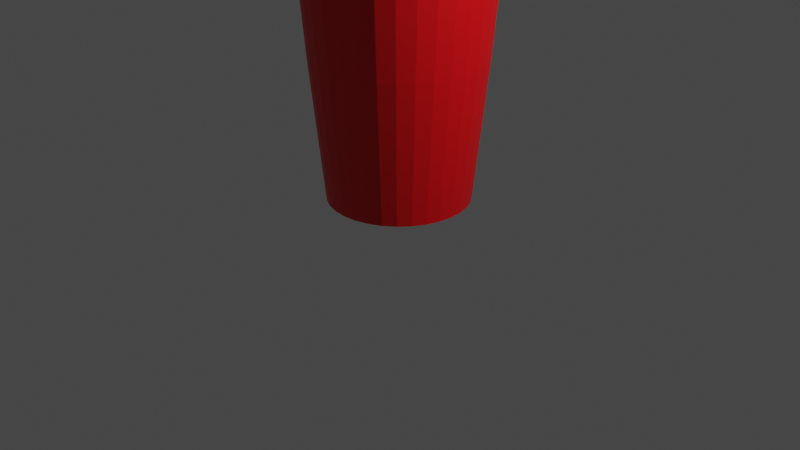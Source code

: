 # Source: BeerPongCup.blend  (saved by Blender 3.3.6; exported with 4.5.12 LTS)
import bpy
from mathutils import Matrix  # noqa: F401  (used for matrix-valued properties, if any)

bpy.ops.wm.read_factory_settings(use_empty=True)
scene = bpy.context.scene
scene.name = 'Scene'

# ---- collections
col_collection = bpy.data.collections.new('Collection'); scene.collection.children.link(col_collection)

# ---- materials (node trees are filled in below, after node groups)
mat_material_001 = bpy.data.materials.new('Material.001')
mat_material_001.use_transparent_shadow = False
mat_material = bpy.data.materials.new('Material')
mat_material.alpha_threshold = 0.0
mat_material.use_transparent_shadow = False
mat_material.roughness = 0.5
mat_material.line_color = (0.0, 0.0, 0.0, 1.0)

# ---- material node trees
mat_material_001.use_nodes = True; mat_material_001.node_tree.nodes.clear()
_N = mat_material_001.node_tree.nodes; _L = mat_material_001.node_tree.links
n0 = _N.new('ShaderNodeOutputMaterial'); n0.name = 'Material Output'; n0.location = (300, 300)
n1 = _N.new('ShaderNodeBsdfPrincipled'); n1.name = 'Principled BSDF'; n1.location = (10, 300)
n1.distribution = 'GGX'
n1.subsurface_method = 'RANDOM_WALK_SKIN'
n1.inputs[0].default_value = (0.8, 0.0, 0.003791, 1.0)
n1.inputs[3].default_value = 1.45
n1.inputs[27].default_value = (0.0, 0.0, 0.0, 1.0)
n1.inputs[28].default_value = 1.0
_L.new(n1.outputs[0], n0.inputs[0])
n0.is_active_output = True
mat_material.use_nodes = True; mat_material.node_tree.nodes.clear()
_N = mat_material.node_tree.nodes; _L = mat_material.node_tree.links
n0 = _N.new('ShaderNodeOutputMaterial'); n0.name = 'Material Output'; n0.location = (300, 300)
n1 = _N.new('ShaderNodeBsdfPrincipled'); n1.name = 'Principled BSDF'; n1.location = (10, 300)
n1.distribution = 'GGX'
n1.subsurface_method = 'RANDOM_WALK_SKIN'
n1.inputs[3].default_value = 1.45
n1.inputs[27].default_value = (0.0, 0.0, 0.0, 1.0)
n1.inputs[28].default_value = 1.0
_L.new(n1.outputs[0], n0.inputs[0])
n0.is_active_output = True

# ---- world
world_world = bpy.data.worlds.new('World'); scene.world = world_world
world_world.use_nodes = True; world_world.node_tree.nodes.clear()
_N = world_world.node_tree.nodes; _L = world_world.node_tree.links
n0 = _N.new('ShaderNodeOutputWorld'); n0.name = 'World Output'; n0.location = (300, 300)
n1 = _N.new('ShaderNodeBackground'); n1.name = 'Background'; n1.location = (10, 300)
n1.inputs[0].default_value = (0.05088, 0.05088, 0.05088, 1.0)
_L.new(n1.outputs[0], n0.inputs[0])
n0.is_active_output = True
world_world.color = (0.05088, 0.05088, 0.05088)
world_world.use_sun_shadow = False
world_world.sun_shadow_jitter_overblur = 0.0

# ---- cameras
cam_camera = bpy.data.cameras.new('Camera')
cam_camera.clip_end = 100.0
cam_camera.ortho_scale = 7.314

# ---- lights
light_light = bpy.data.lights.new('Light', 'POINT')
light_light.transmission_factor = 0.0
light_light.energy = 1000.0
light_light.shadow_soft_size = 0.1
light_light.shadow_maximum_resolution = 0.006
light_light.use_absolute_resolution = True

# ---- meshes
me_cylinder_003 = bpy.data.meshes.new('Cylinder.003')
me_cylinder_003.from_pydata([(3.29e-09, 0.7283, -1.0), (-1.773e-09, 0.8731, 1.0), (0.1421, 0.7143, -1.0), (0.1703, 0.8563, 1.0), (0.2787, 0.6728, -1.0), (0.3341, 0.8067, 1.0), (0.4046, 0.6055, -1.0), (0.4851, 0.726, 1.0), (0.515, 0.515, -1.0), (0.6174, 0.6174, 1.0), (0.6055, 0.4046, -1.0), (0.726, 0.4851, 1.0), (0.6728, 0.2787, -1.0), (0.8067, 0.3341, 1.0), (0.7143, 0.1421, -1.0), (0.8563, 0.1703, 1.0), (0.7283, 4.049e-09, -1.0), (0.8731, 1.891e-09, 1.0), (0.7143, -0.1421, -1.0), (0.8563, -0.1703, 1.0), (0.6728, -0.2787, -1.0), (0.8067, -0.3341, 1.0), (0.6055, -0.4046, -1.0), (0.726, -0.4851, 1.0), (0.515, -0.515, -1.0), (0.6174, -0.6174, 1.0), (0.4046, -0.6055, -1.0), (0.4851, -0.726, 1.0), (0.2787, -0.6728, -1.0), (0.3341, -0.8067, 1.0), (0.1421, -0.7143, -1.0), (0.1703, -0.8563, 1.0), (3.29e-09, -0.7283, -1.0), (-1.773e-09, -0.8731, 1.0), (-0.1421, -0.7143, -1.0), (-0.1703, -0.8563, 1.0), (-0.2787, -0.6728, -1.0), (-0.3341, -0.8067, 1.0), (-0.4046, -0.6055, -1.0), (-0.4851, -0.726, 1.0), (-0.515, -0.515, -1.0), (-0.6174, -0.6174, 1.0), (-0.6055, -0.4046, -1.0), (-0.726, -0.4851, 1.0), (-0.6728, -0.2787, -1.0), (-0.8067, -0.3341, 1.0), (-0.7143, -0.1421, -1.0), (-0.8563, -0.1703, 1.0), (-0.7283, 4.049e-09, -1.0), (-0.8731, 1.891e-09, 1.0), (-0.7143, 0.1421, -1.0), (-0.8563, 0.1703, 1.0), (-0.6728, 0.2787, -1.0), (-0.8067, 0.3341, 1.0), (-0.6055, 0.4046, -1.0), (-0.726, 0.4851, 1.0), (-0.515, 0.515, -1.0), (-0.6174, 0.6174, 1.0), (-0.4046, 0.6055, -1.0), (-0.4851, 0.726, 1.0), (-0.2787, 0.6728, -1.0), (-0.3341, 0.8067, 1.0), (-0.1421, 0.7143, -1.0), (-0.1703, 0.8563, 1.0), (0.1951, 0.9808, 3.185), (0.0, 1.0, 3.185), (0.3827, 0.9239, 3.185), (0.5556, 0.8315, 3.185), (0.7071, 0.7071, 3.185), (0.8315, 0.5556, 3.185), (0.9239, 0.3827, 3.185), (0.9808, 0.1951, 3.185), (1.0, 0.0, 3.185), (0.9808, -0.1951, 3.185), (0.9239, -0.3827, 3.185), (0.8315, -0.5556, 3.185), (0.7071, -0.7071, 3.185), (0.5556, -0.8315, 3.185), (0.3827, -0.9239, 3.185), (0.1951, -0.9808, 3.185), (0.0, -1.0, 3.185), (-0.1951, -0.9808, 3.185), (-0.3827, -0.9239, 3.185), (-0.5556, -0.8315, 3.185), (-0.7071, -0.7071, 3.185), (-0.8315, -0.5556, 3.185), (-0.9239, -0.3827, 3.185), (-0.9808, -0.1951, 3.185), (-1.0, 0.0, 3.185), (-0.9808, 0.1951, 3.185), (-0.9239, 0.3827, 3.185), (-0.8315, 0.5556, 3.185), (-0.7071, 0.7071, 3.185), (-0.5556, 0.8315, 3.185), (-0.3827, 0.9239, 3.185), (-0.1951, 0.9808, 3.185), (0.1811, 0.9105, 3.144), (-6.6e-08, 0.9283, 3.144), (0.3552, 0.8576, 3.144), (0.5157, 0.7719, 3.144), (0.6564, 0.6564, 3.144), (0.7719, 0.5157, 3.144), (0.8576, 0.3552, 3.144), (0.9105, 0.1811, 3.144), (0.9283, 1.608e-09, 3.144), (0.9105, -0.1811, 3.144), (0.8576, -0.3552, 3.144), (0.7719, -0.5157, 3.144), (0.6564, -0.6564, 3.144), (0.5157, -0.7719, 3.144), (0.3552, -0.8576, 3.144), (0.1811, -0.9105, 3.144), (-6.6e-08, -0.9283, 3.144), (-0.1811, -0.9105, 3.144), (-0.3552, -0.8576, 3.144), (-0.5157, -0.7719, 3.144), (-0.6564, -0.6564, 3.144), (-0.7719, -0.5157, 3.144), (-0.8576, -0.3552, 3.144), (-0.9105, -0.1811, 3.144), (-0.9283, 1.608e-09, 3.144), (-0.9105, 0.1811, 3.144), (-0.8576, 0.3552, 3.144), (-0.7719, 0.5157, 3.144), (-0.6564, 0.6564, 3.144), (-0.5157, 0.7719, 3.144), (-0.3552, 0.8576, 3.144), (-0.1811, 0.9105, 3.144), (0.2149, 0.9412, 3.144), (0.02226, 0.9602, 3.144), (0.4001, 0.8851, 3.144), (0.5708, 0.7938, 3.144), (0.7204, 0.671, 3.144), (0.8432, 0.5214, 3.144), (0.8944, 0.4337, 3.144), (0.9519, 0.2442, 3.144), (0.9713, 0.04719, 3.144), (0.9519, -0.1498, 3.144), (0.8944, -0.3393, 3.144), (0.801, -0.5139, 3.144), (0.6754, -0.667, 3.144), (0.5224, -0.7926, 3.144), (0.3478, -0.8859, 3.144), (0.1583, -0.9434, 3.144), (-0.03873, -0.9628, 3.144), (-0.2358, -0.9434, 3.144), (-0.4252, -0.8859, 3.144), (-0.5998, -0.7926, 3.144), (-0.6759, -0.7253, 3.144), (-0.7987, -0.5757, 3.144), (-0.8899, -0.405, 3.144), (-0.9461, -0.2197, 3.144), (-0.9651, -0.02712, 3.144), (-0.9461, 0.1655, 3.144), (-0.8899, 0.3507, 3.144), (-0.7987, 0.5214, 3.144), (-0.6759, 0.671, 3.144), (-0.5263, 0.7938, 3.144), (-0.3556, 0.8851, 3.144), (-0.1704, 0.9412, 3.144), (0.1581, 0.7949, 0.5763), (1.586e-07, 0.8105, 0.5763), (0.3102, 0.7488, 0.5763), (0.4503, 0.6739, 0.5763), (0.5731, 0.5731, 0.5763), (0.6739, 0.4503, 0.5763), (0.7488, 0.3102, 0.5763), (0.7949, 0.1581, 0.5763), (0.8105, 1.247e-09, 0.5763), (0.7949, -0.1581, 0.5763), (0.7488, -0.3102, 0.5763), (0.6739, -0.4503, 0.5763), (0.5731, -0.5731, 0.5763), (0.4503, -0.6739, 0.5763), (0.3102, -0.7488, 0.5763), (0.1581, -0.7949, 0.5763), (1.586e-07, -0.8105, 0.5763), (-0.1581, -0.7949, 0.5763), (-0.3102, -0.7488, 0.5763), (-0.4503, -0.6739, 0.5763), (-0.5731, -0.5731, 0.5763), (-0.6739, -0.4503, 0.5763), (-0.7488, -0.3102, 0.5763), (-0.7949, -0.1581, 0.5763), (-0.8105, 1.247e-09, 0.5763), (-0.7949, 0.1581, 0.5763), (-0.7488, 0.3102, 0.5763), (-0.6739, 0.4503, 0.5763), (-0.5731, 0.5731, 0.5763), (-0.4503, 0.6739, 0.5763), (-0.3102, 0.7488, 0.5763), (-0.1581, 0.7949, 0.5763), (0.1225, 0.6157, -0.35), (1.659e-07, 0.6278, -0.35), (0.2402, 0.58, -0.35), (0.3488, 0.522, -0.35), (0.4439, 0.4439, -0.35), (0.522, 0.3488, -0.35), (0.58, 0.2402, -0.35), (0.6157, 0.1225, -0.35), (0.6278, 3.496e-09, -0.35), (0.6157, -0.1225, -0.35), (0.58, -0.2402, -0.35), (0.522, -0.3488, -0.35), (0.4439, -0.4439, -0.35), (0.3488, -0.522, -0.35), (0.2402, -0.58, -0.35), (0.1225, -0.6157, -0.35), (1.659e-07, -0.6278, -0.35), (-0.1225, -0.6157, -0.35), (-0.2402, -0.58, -0.35), (-0.3488, -0.522, -0.35), (-0.4439, -0.4439, -0.35), (-0.522, -0.3488, -0.35), (-0.58, -0.2402, -0.35), (-0.6157, -0.1225, -0.35), (-0.6278, 3.496e-09, -0.35), (-0.6157, 0.1225, -0.35), (-0.58, 0.2402, -0.35), (-0.522, 0.3488, -0.35), (-0.4439, 0.4439, -0.35), (-0.3488, 0.522, -0.35), (-0.2402, 0.58, -0.35), (-0.1225, 0.6157, -0.35), (0.8842, 0.4119, 3.144), (0.9404, 0.2267, 3.144), (0.9593, 0.03411, 3.144), (0.9404, -0.1585, 3.144), (0.8842, -0.3437, 3.144), (0.793, -0.5144, 3.144), (0.6702, -0.664, 3.144), (0.5205, -0.7868, 3.144), (0.3498, -0.8781, 3.144), (0.1646, -0.9343, 3.144), (-0.02799, -0.9532, 3.144), (-0.2206, -0.9343, 3.144), (-0.4058, -0.8781, 3.144), (-0.5765, -0.7868, 3.144)], [], [(0, 1, 3, 2), (2, 3, 5, 4), (4, 5, 7, 6), (6, 7, 9, 8), (8, 9, 11, 10), (10, 11, 13, 12), (12, 13, 15, 14), (14, 15, 17, 16), (16, 17, 19, 18), (18, 19, 21, 20), (20, 21, 23, 22), (22, 23, 25, 24), (24, 25, 27, 26), (26, 27, 29, 28), (28, 29, 31, 30), (30, 31, 33, 32), (32, 33, 35, 34), (34, 35, 37, 36), (36, 37, 39, 38), (38, 39, 41, 40), (40, 41, 43, 42), (42, 43, 45, 44), (44, 45, 47, 46), (46, 47, 49, 48), (48, 49, 51, 50), (50, 51, 53, 52), (52, 53, 55, 54), (54, 55, 57, 56), (56, 57, 59, 58), (58, 59, 61, 60), (15, 13, 70, 71), (60, 61, 63, 62), (62, 63, 1, 0), (0, 2, 4, 6, 8, 10, 12, 14, 16, 18, 20, 22, 24, 26, 28, 30, 32, 34, 36, 38, 40, 42, 44, 46, 48, 50, 52, 54, 56, 58, 60, 62), (33, 31, 79, 80), (51, 49, 88, 89), (7, 5, 66, 67), (25, 23, 75, 76), (43, 41, 84, 85), (61, 59, 93, 94), (17, 15, 71, 72), (35, 33, 80, 81), (53, 51, 89, 90), (9, 7, 67, 68), (27, 25, 76, 77), (45, 43, 85, 86), (63, 61, 94, 95), (19, 17, 72, 73), (37, 35, 81, 82), (55, 53, 90, 91), (11, 9, 68, 69), (29, 27, 77, 78), (47, 45, 86, 87), (3, 1, 65, 64), (1, 63, 95, 65), (21, 19, 73, 74), (39, 37, 82, 83), (57, 55, 91, 92), (13, 11, 69, 70), (31, 29, 78, 79), (49, 47, 87, 88), (5, 3, 64, 66), (23, 21, 74, 75), (41, 39, 83, 84), (59, 57, 92, 93), (120, 119, 151, 152), (155, 154, 186, 187), (107, 106, 138, 139), (121, 120, 152, 153), (108, 107, 139, 140), (122, 121, 153, 154), (109, 108, 140, 141), (123, 122, 154, 155), (110, 109, 141, 142), (96, 97, 129, 128), (124, 123, 155, 156), (111, 110, 142, 143), (98, 96, 128, 130), (125, 124, 156, 157), (112, 111, 143, 144), (99, 98, 130, 131), (126, 125, 157, 158), (113, 112, 144, 145), (100, 99, 131, 132), (127, 126, 158, 159), (114, 113, 145, 146), (101, 100, 132, 133), (97, 127, 159, 129), (115, 114, 146, 147), (102, 101, 133, 134), (116, 115, 147, 148), (103, 102, 134, 135), (104, 103, 135, 136), (118, 117, 149, 150), (105, 104, 136, 137), (119, 118, 150, 151), (106, 105, 137, 138), (163, 162, 194, 195), (142, 141, 173, 174), (128, 129, 161, 160), (156, 155, 187, 188), (143, 142, 174, 175), (130, 128, 160, 162), (157, 156, 188, 189), (144, 143, 175, 176), (131, 130, 162, 163), (158, 157, 189, 190), (145, 144, 176, 177), (132, 131, 163, 164), (159, 158, 190, 191), (146, 145, 177, 178), (133, 132, 164, 165), (129, 159, 191, 161), (147, 146, 178, 179), (134, 133, 165, 166), (148, 147, 179, 180), (135, 134, 166, 167), (149, 148, 180, 181), (136, 135, 167, 168), (150, 149, 181, 182), (137, 136, 168, 169), (151, 150, 182, 183), (138, 137, 169, 170), (152, 151, 183, 184), (139, 138, 170, 171), (153, 152, 184, 185), (140, 139, 171, 172), (154, 153, 185, 186), (141, 140, 172, 173), (192, 193, 223, 222, 221, 220, 219, 218, 217, 216, 215, 214, 213, 212, 211, 210, 209, 208, 207, 206, 205, 204, 203, 202, 201, 200, 199, 198, 197, 196, 195, 194), (190, 189, 221, 222), (177, 176, 208, 209), (164, 163, 195, 196), (191, 190, 222, 223), (178, 177, 209, 210), (165, 164, 196, 197), (161, 191, 223, 193), (179, 178, 210, 211), (166, 165, 197, 198), (180, 179, 211, 212), (167, 166, 198, 199), (181, 180, 212, 213), (168, 167, 199, 200), (182, 181, 213, 214), (169, 168, 200, 201), (183, 182, 214, 215), (170, 169, 201, 202), (184, 183, 215, 216), (171, 170, 202, 203), (185, 184, 216, 217), (172, 171, 203, 204), (186, 185, 217, 218), (173, 172, 204, 205), (187, 186, 218, 219), (174, 173, 205, 206), (160, 161, 193, 192), (188, 187, 219, 220), (175, 174, 206, 207), (162, 160, 192, 194), (189, 188, 220, 221), (176, 175, 207, 208), (136, 137, 227, 226), (144, 145, 235, 234), (137, 138, 228, 227), (145, 146, 236, 235), (138, 139, 229, 228), (146, 147, 237, 236), (139, 140, 230, 229), (140, 141, 231, 230), (141, 142, 232, 231), (134, 135, 225, 224), (142, 143, 233, 232), (135, 136, 226, 225), (143, 144, 234, 233)])
_uv = me_cylinder_003.uv_layers.new(name='UVMap')
_uv.uv.foreach_set('vector', [1.0, 0.5, 1.0, 1.0, 0.9688, 1.0, 0.9688, 0.5, 0.9688, 0.5, 0.9688, 1.0, 0.9375, 1.0, 0.9375, 0.5, 0.9375, 0.5, 0.9375, 1.0, 0.9062, 1.0, 0.9062, 0.5, 0.9062, 0.5, 0.9062, 1.0, 0.875, 1.0, 0.875, 0.5, 0.875, 0.5, 0.875, 1.0, 0.8438, 1.0, 0.8438, 0.5, 0.8438, 0.5, 0.8438, 1.0, 0.8125, 1.0, 0.8125, 0.5, 0.8125, 0.5, 0.8125, 1.0, 0.7812, 1.0, 0.7812, 0.5, 0.7812, 0.5, 0.7812, 1.0, 0.75, 1.0, 0.75, 0.5, 0.75, 0.5, 0.75, 1.0, 0.7188, 1.0, 0.7188, 0.5, 0.7188, 0.5, 0.7188, 1.0, 0.6875, 1.0, 0.6875, 0.5, 0.6875, 0.5, 0.6875, 1.0, 0.6562, 1.0, 0.6562, 0.5, 0.6562, 0.5, 0.6562, 1.0, 0.625, 1.0, 0.625, 0.5, 0.625, 0.5, 0.625, 1.0, 0.5938, 1.0, 0.5938, 0.5, 0.5938, 0.5, 0.5938, 1.0, 0.5625, 1.0, 0.5625, 0.5, 0.5625, 0.5, 0.5625, 1.0, 0.5312, 1.0, 0.5312, 0.5, 0.5312, 0.5, 0.5312, 1.0, 0.5, 1.0, 0.5, 0.5, 0.5, 0.5, 0.5, 1.0, 0.4688, 1.0, 0.4688, 0.5, 0.4688, 0.5, 0.4688, 1.0, 0.4375, 1.0, 0.4375, 0.5, 0.4375, 0.5, 0.4375, 1.0, 0.4062, 1.0, 0.4062, 0.5, 0.4062, 0.5, 0.4062, 1.0, 0.375, 1.0, 0.375, 0.5, 0.375, 0.5, 0.375, 1.0, 0.3438, 1.0, 0.3438, 0.5, 0.3438, 0.5, 0.3438, 1.0, 0.3125, 1.0, 0.3125, 0.5, 0.3125, 0.5, 0.3125, 1.0, 0.2812, 1.0, 0.2812, 0.5, 0.2812, 0.5, 0.2812, 1.0, 0.25, 1.0, 0.25, 0.5, 0.25, 0.5, 0.25, 1.0, 0.2188, 1.0, 0.2188, 0.5, 0.2188, 0.5, 0.2188, 1.0, 0.1875, 1.0, 0.1875, 0.5, 0.1875, 0.5, 0.1875, 1.0, 0.1562, 1.0, 0.1562, 0.5, 0.1562, 0.5, 0.1562, 1.0, 0.125, 1.0, 0.125, 0.5, 0.125, 0.5, 0.125, 1.0, 0.09375, 1.0, 0.09375, 0.5, 0.09375, 0.5, 0.09375, 1.0, 0.0625, 1.0, 0.0625, 0.5, 0.7812, 1.0, 0.8125, 1.0, 0.8125, 1.0, 0.7812, 1.0, 0.0625, 0.5, 0.0625, 1.0, 0.03125, 1.0, 0.03125, 0.5, 0.03125, 0.5, 0.03125, 1.0, 0.0, 1.0, 0.0, 0.5, 0.75, 0.49, 0.7968, 0.4854, 0.8418, 0.4717, 0.8833, 0.4496, 0.9197, 0.4197, 0.9496, 0.3833, 0.9717, 0.3418, 0.9854, 0.2968, 0.99, 0.25, 0.9854, 0.2032, 0.9717, 0.1582, 0.9496, 0.1167, 0.9197, 0.08029, 0.8833, 0.05045, 0.8418, 0.02827, 0.7968, 0.01461, 0.75, 0.01, 0.7032, 0.01461, 0.6582, 0.02827, 0.6167, 0.05045, 0.5803, 0.08029, 0.5504, 0.1167, 0.5283, 0.1582, 0.5146, 0.2032, 0.51, 0.25, 0.5146, 0.2968, 0.5283, 0.3418, 0.5504, 0.3833, 0.5803, 0.4197, 0.6167, 0.4496, 0.6582, 0.4717, 0.7032, 0.4854, 0.5, 1.0, 0.5312, 1.0, 0.5312, 1.0, 0.5, 1.0, 0.2188, 1.0, 0.25, 1.0, 0.25, 1.0, 0.2188, 1.0, 0.9062, 1.0, 0.9375, 1.0, 0.9375, 1.0, 0.9062, 1.0, 0.625, 1.0, 0.6562, 1.0, 0.6562, 1.0, 0.625, 1.0, 0.3438, 1.0, 0.375, 1.0, 0.375, 1.0, 0.3438, 1.0, 0.0625, 1.0, 0.09375, 1.0, 0.09375, 1.0, 0.0625, 1.0, 0.75, 1.0, 0.7812, 1.0, 0.7812, 1.0, 0.75, 1.0, 0.4688, 1.0, 0.5, 1.0, 0.5, 1.0, 0.4688, 1.0, 0.1875, 1.0, 0.2188, 1.0, 0.2188, 1.0, 0.1875, 1.0, 0.875, 1.0, 0.9062, 1.0, 0.9062, 1.0, 0.875, 1.0, 0.5938, 1.0, 0.625, 1.0, 0.625, 1.0, 0.5938, 1.0, 0.3125, 1.0, 0.3438, 1.0, 0.3438, 1.0, 0.3125, 1.0, 0.03125, 1.0, 0.0625, 1.0, 0.0625, 1.0, 0.03125, 1.0, 0.7188, 1.0, 0.75, 1.0, 0.75, 1.0, 0.7188, 1.0, 0.4375, 1.0, 0.4688, 1.0, 0.4688, 1.0, 0.4375, 1.0, 0.1562, 1.0, 0.1875, 1.0, 0.1875, 1.0, 0.1562, 1.0, 0.8438, 1.0, 0.875, 1.0, 0.875, 1.0, 0.8438, 1.0, 0.5625, 1.0, 0.5938, 1.0, 0.5938, 1.0, 0.5625, 1.0, 0.2812, 1.0, 0.3125, 1.0, 0.3125, 1.0, 0.2812, 1.0, 0.9688, 1.0, 1.0, 1.0, 1.0, 1.0, 0.9688, 1.0, 0.0, 1.0, 0.03125, 1.0, 0.03125, 1.0, 0.0, 1.0, 0.6875, 1.0, 0.7188, 1.0, 0.7188, 1.0, 0.6875, 1.0, 0.4062, 1.0, 0.4375, 1.0, 0.4375, 1.0, 0.4062, 1.0, 0.125, 1.0, 0.1562, 1.0, 0.1562, 1.0, 0.125, 1.0, 0.8125, 1.0, 0.8438, 1.0, 0.8438, 1.0, 0.8125, 1.0, 0.5312, 1.0, 0.5625, 1.0, 0.5625, 1.0, 0.5312, 1.0, 0.25, 1.0, 0.2812, 1.0, 0.2812, 1.0, 0.25, 1.0, 0.9375, 1.0, 0.9688, 1.0, 0.9688, 1.0, 0.9375, 1.0, 0.6562, 1.0, 0.6875, 1.0, 0.6875, 1.0, 0.6562, 1.0, 0.375, 1.0, 0.4062, 1.0, 0.4062, 1.0, 0.375, 1.0, 0.09375, 1.0, 0.125, 1.0, 0.125, 1.0, 0.09375, 1.0, 0.06001, 0.25, 0.06366, 0.2129, 0.06366, 0.2129, 0.06001, 0.25, 0.09203, 0.3556, 0.07448, 0.3227, 0.07448, 0.3227, 0.09203, 0.3556, 0.408, 0.1444, 0.4255, 0.1773, 0.4255, 0.1773, 0.408, 0.1444, 0.06366, 0.2871, 0.06001, 0.25, 0.06001, 0.25, 0.06366, 0.2871, 0.3843, 0.1157, 0.408, 0.1444, 0.408, 0.1444, 0.3843, 0.1157, 0.07448, 0.3227, 0.06366, 0.2871, 0.06366, 0.2871, 0.07448, 0.3227, 0.3556, 0.09203, 0.3843, 0.1157, 0.3843, 0.1157, 0.3556, 0.09203, 0.09203, 0.3556, 0.07448, 0.3227, 0.07448, 0.3227, 0.09203, 0.3556, 0.3227, 0.07448, 0.3556, 0.09203, 0.3556, 0.09203, 0.3227, 0.07448, 0.2871, 0.4363, 0.25, 0.44, 0.25, 0.44, 0.2871, 0.4363, 0.1157, 0.3843, 0.09203, 0.3556, 0.09203, 0.3556, 0.1157, 0.3843, 0.2871, 0.06366, 0.3227, 0.07448, 0.3227, 0.07448, 0.2871, 0.06366, 0.3227, 0.4255, 0.2871, 0.4363, 0.2871, 0.4363, 0.3227, 0.4255, 0.1444, 0.408, 0.1157, 0.3843, 0.1157, 0.3843, 0.1444, 0.408, 0.25, 0.06001, 0.2871, 0.06366, 0.2871, 0.06366, 0.25, 0.06001, 0.3556, 0.408, 0.3227, 0.4255, 0.3227, 0.4255, 0.3556, 0.408, 0.1773, 0.4255, 0.1444, 0.408, 0.1444, 0.408, 0.1773, 0.4255, 0.2129, 0.06366, 0.25, 0.06001, 0.25, 0.06001, 0.2129, 0.06366, 0.3843, 0.3843, 0.3556, 0.408, 0.3556, 0.408, 0.3843, 0.3843, 0.2129, 0.4363, 0.1773, 0.4255, 0.1773, 0.4255, 0.2129, 0.4363, 0.1773, 0.07448, 0.2129, 0.06366, 0.2129, 0.06366, 0.1773, 0.07448, 0.408, 0.3556, 0.3843, 0.3843, 0.3843, 0.3843, 0.408, 0.3556, 0.25, 0.44, 0.2129, 0.4363, 0.2129, 0.4363, 0.25, 0.44, 0.1444, 0.09203, 0.1773, 0.07448, 0.1773, 0.07448, 0.1444, 0.09203, 0.4255, 0.3227, 0.408, 0.3556, 0.408, 0.3556, 0.4255, 0.3227, 0.1157, 0.1157, 0.1444, 0.09203, 0.1444, 0.09203, 0.1157, 0.1157, 0.4363, 0.2871, 0.4255, 0.3227, 0.4255, 0.3227, 0.4363, 0.2871, 0.44, 0.25, 0.4363, 0.2871, 0.4363, 0.2871, 0.44, 0.25, 0.07448, 0.1773, 0.09203, 0.1444, 0.09203, 0.1444, 0.07448, 0.1773, 0.4363, 0.2129, 0.44, 0.25, 0.44, 0.25, 0.4363, 0.2129, 0.06366, 0.2129, 0.07448, 0.1773, 0.07448, 0.1773, 0.06366, 0.2129, 0.4255, 0.1773, 0.4363, 0.2129, 0.4363, 0.2129, 0.4255, 0.1773, 0.3556, 0.408, 0.3227, 0.4255, 0.3227, 0.4255, 0.3556, 0.408, 0.3227, 0.07448, 0.3556, 0.09203, 0.3556, 0.09203, 0.3227, 0.07448, 0.2871, 0.4363, 0.25, 0.44, 0.25, 0.44, 0.2871, 0.4363, 0.1157, 0.3843, 0.09203, 0.3556, 0.09203, 0.3556, 0.1157, 0.3843, 0.2871, 0.06366, 0.3227, 0.07448, 0.3227, 0.07448, 0.2871, 0.06366, 0.3227, 0.4255, 0.2871, 0.4363, 0.2871, 0.4363, 0.3227, 0.4255, 0.1444, 0.408, 0.1157, 0.3843, 0.1157, 0.3843, 0.1444, 0.408, 0.25, 0.06001, 0.2871, 0.06366, 0.2871, 0.06366, 0.25, 0.06001, 0.3556, 0.408, 0.3227, 0.4255, 0.3227, 0.4255, 0.3556, 0.408, 0.1773, 0.4255, 0.1444, 0.408, 0.1444, 0.408, 0.1773, 0.4255, 0.2129, 0.06366, 0.25, 0.06001, 0.25, 0.06001, 0.2129, 0.06366, 0.3843, 0.3843, 0.3556, 0.408, 0.3556, 0.408, 0.3843, 0.3843, 0.2129, 0.4363, 0.1773, 0.4255, 0.1773, 0.4255, 0.2129, 0.4363, 0.1773, 0.07448, 0.2129, 0.06366, 0.2129, 0.06366, 0.1773, 0.07448, 0.408, 0.3556, 0.3843, 0.3843, 0.3843, 0.3843, 0.408, 0.3556, 0.25, 0.44, 0.2129, 0.4363, 0.2129, 0.4363, 0.25, 0.44, 0.1444, 0.09203, 0.1773, 0.07448, 0.1773, 0.07448, 0.1444, 0.09203, 0.4255, 0.3227, 0.408, 0.3556, 0.408, 0.3556, 0.4255, 0.3227, 0.1157, 0.1157, 0.1444, 0.09203, 0.1444, 0.09203, 0.1157, 0.1157, 0.4363, 0.2871, 0.4255, 0.3227, 0.4255, 0.3227, 0.4363, 0.2871, 0.09203, 0.1444, 0.1157, 0.1157, 0.1157, 0.1157, 0.09203, 0.1444, 0.44, 0.25, 0.4363, 0.2871, 0.4363, 0.2871, 0.44, 0.25, 0.07448, 0.1773, 0.09203, 0.1444, 0.09203, 0.1444, 0.07448, 0.1773, 0.4363, 0.2129, 0.44, 0.25, 0.44, 0.25, 0.4363, 0.2129, 0.06366, 0.2129, 0.07448, 0.1773, 0.07448, 0.1773, 0.06366, 0.2129, 0.4255, 0.1773, 0.4363, 0.2129, 0.4363, 0.2129, 0.4255, 0.1773, 0.06001, 0.25, 0.06366, 0.2129, 0.06366, 0.2129, 0.06001, 0.25, 0.408, 0.1444, 0.4255, 0.1773, 0.4255, 0.1773, 0.408, 0.1444, 0.06366, 0.2871, 0.06001, 0.25, 0.06001, 0.25, 0.06366, 0.2871, 0.3843, 0.1157, 0.408, 0.1444, 0.408, 0.1444, 0.3843, 0.1157, 0.07448, 0.3227, 0.06366, 0.2871, 0.06366, 0.2871, 0.07448, 0.3227, 0.3556, 0.09203, 0.3843, 0.1157, 0.3843, 0.1157, 0.3556, 0.09203, 0.2871, 0.4363, 0.25, 0.44, 0.2129, 0.4363, 0.1773, 0.4255, 0.1444, 0.408, 0.1157, 0.3843, 0.09203, 0.3556, 0.07448, 0.3227, 0.06366, 0.2871, 0.06001, 0.25, 0.06366, 0.2129, 0.07448, 0.1773, 0.09203, 0.1444, 0.1157, 0.1157, 0.1444, 0.09203, 0.1773, 0.07448, 0.2129, 0.06366, 0.25, 0.06001, 0.2871, 0.06366, 0.3227, 0.07448, 0.3556, 0.09203, 0.3843, 0.1157, 0.408, 0.1444, 0.4255, 0.1773, 0.4363, 0.2129, 0.44, 0.25, 0.4363, 0.2871, 0.4255, 0.3227, 0.408, 0.3556, 0.3843, 0.3843, 0.3556, 0.408, 0.3227, 0.4255, 0.1773, 0.4255, 0.1444, 0.408, 0.1444, 0.408, 0.1773, 0.4255, 0.2129, 0.06366, 0.25, 0.06001, 0.25, 0.06001, 0.2129, 0.06366, 0.3843, 0.3843, 0.3556, 0.408, 0.3556, 0.408, 0.3843, 0.3843, 0.2129, 0.4363, 0.1773, 0.4255, 0.1773, 0.4255, 0.2129, 0.4363, 0.1773, 0.07448, 0.2129, 0.06366, 0.2129, 0.06366, 0.1773, 0.07448, 0.408, 0.3556, 0.3843, 0.3843, 0.3843, 0.3843, 0.408, 0.3556, 0.25, 0.44, 0.2129, 0.4363, 0.2129, 0.4363, 0.25, 0.44, 0.1444, 0.09203, 0.1773, 0.07448, 0.1773, 0.07448, 0.1444, 0.09203, 0.4255, 0.3227, 0.408, 0.3556, 0.408, 0.3556, 0.4255, 0.3227, 0.1157, 0.1157, 0.1444, 0.09203, 0.1444, 0.09203, 0.1157, 0.1157, 0.4363, 0.2871, 0.4255, 0.3227, 0.4255, 0.3227, 0.4363, 0.2871, 0.09203, 0.1444, 0.1157, 0.1157, 0.1157, 0.1157, 0.09203, 0.1444, 0.44, 0.25, 0.4363, 0.2871, 0.4363, 0.2871, 0.44, 0.25, 0.07448, 0.1773, 0.09203, 0.1444, 0.09203, 0.1444, 0.07448, 0.1773, 0.4363, 0.2129, 0.44, 0.25, 0.44, 0.25, 0.4363, 0.2129, 0.06366, 0.2129, 0.07448, 0.1773, 0.07448, 0.1773, 0.06366, 0.2129, 0.4255, 0.1773, 0.4363, 0.2129, 0.4363, 0.2129, 0.4255, 0.1773, 0.06001, 0.25, 0.06366, 0.2129, 0.06366, 0.2129, 0.06001, 0.25, 0.408, 0.1444, 0.4255, 0.1773, 0.4255, 0.1773, 0.408, 0.1444, 0.06366, 0.2871, 0.06001, 0.25, 0.06001, 0.25, 0.06366, 0.2871, 0.3843, 0.1157, 0.408, 0.1444, 0.408, 0.1444, 0.3843, 0.1157, 0.07448, 0.3227, 0.06366, 0.2871, 0.06366, 0.2871, 0.07448, 0.3227, 0.3556, 0.09203, 0.3843, 0.1157, 0.3843, 0.1157, 0.3556, 0.09203, 0.09203, 0.3556, 0.07448, 0.3227, 0.07448, 0.3227, 0.09203, 0.3556, 0.3227, 0.07448, 0.3556, 0.09203, 0.3556, 0.09203, 0.3227, 0.07448, 0.2871, 0.4363, 0.25, 0.44, 0.25, 0.44, 0.2871, 0.4363, 0.1157, 0.3843, 0.09203, 0.3556, 0.09203, 0.3556, 0.1157, 0.3843, 0.2871, 0.06366, 0.3227, 0.07448, 0.3227, 0.07448, 0.2871, 0.06366, 0.3227, 0.4255, 0.2871, 0.4363, 0.2871, 0.4363, 0.3227, 0.4255, 0.1444, 0.408, 0.1157, 0.3843, 0.1157, 0.3843, 0.1444, 0.408, 0.25, 0.06001, 0.2871, 0.06366, 0.2871, 0.06366, 0.25, 0.06001, 0.44, 0.25, 0.4363, 0.2129, 0.4363, 0.2129, 0.44, 0.25, 0.25, 0.06001, 0.2129, 0.06366, 0.2129, 0.06366, 0.25, 0.06001, 0.4363, 0.2129, 0.4255, 0.1773, 0.4255, 0.1773, 0.4363, 0.2129, 0.2129, 0.06366, 0.1773, 0.07448, 0.1773, 0.07448, 0.2129, 0.06366, 0.4255, 0.1773, 0.408, 0.1444, 0.408, 0.1444, 0.4255, 0.1773, 0.1773, 0.07448, 0.1444, 0.09203, 0.1444, 0.09203, 0.1773, 0.07448, 0.408, 0.1444, 0.3843, 0.1157, 0.3843, 0.1157, 0.408, 0.1444, 0.3843, 0.1157, 0.3556, 0.09203, 0.3556, 0.09203, 0.3843, 0.1157, 0.3556, 0.09203, 0.3227, 0.07448, 0.3227, 0.07448, 0.3556, 0.09203, 0.4255, 0.3227, 0.4363, 0.2871, 0.4363, 0.2871, 0.4255, 0.3227, 0.3227, 0.07448, 0.2871, 0.06366, 0.2871, 0.06366, 0.3227, 0.07448, 0.4363, 0.2871, 0.44, 0.25, 0.44, 0.25, 0.4363, 0.2871, 0.2871, 0.06366, 0.25, 0.06001, 0.25, 0.06001, 0.2871, 0.06366])
me_cylinder_003.materials.append(mat_material_001)
me_cylinder_003.update()
me_cylinder_004 = bpy.data.meshes.new('Cylinder.004')
me_cylinder_004.from_pydata([(0.1951, 0.9808, 3.185), (0.0, 1.0, 3.185), (0.3827, 0.9239, 3.185), (0.5556, 0.8315, 3.185), (0.7071, 0.7071, 3.185), (0.8315, 0.5556, 3.185), (0.9239, 0.3827, 3.185), (0.9808, 0.1951, 3.185), (1.0, 0.0, 3.185), (0.9808, -0.1951, 3.185), (0.9239, -0.3827, 3.185), (0.8315, -0.5556, 3.185), (0.7071, -0.7071, 3.185), (0.5556, -0.8315, 3.185), (0.3827, -0.9239, 3.185), (0.1951, -0.9808, 3.185), (0.0, -1.0, 3.185), (-0.1951, -0.9808, 3.185), (-0.3827, -0.9239, 3.185), (-0.5556, -0.8315, 3.185), (-0.7071, -0.7071, 3.185), (-0.8315, -0.5556, 3.185), (-0.9239, -0.3827, 3.185), (-0.9808, -0.1951, 3.185), (-1.0, 0.0, 3.185), (-0.9808, 0.1951, 3.185), (-0.9239, 0.3827, 3.185), (-0.8315, 0.5556, 3.185), (-0.7071, 0.7071, 3.185), (-0.5556, 0.8315, 3.185), (-0.3827, 0.9239, 3.185), (-0.1951, 0.9808, 3.185), (0.2288, 1.15, 3.185), (2.573e-09, 1.173, 3.185), (0.4488, 1.083, 3.185), (0.6515, 0.975, 3.185), (0.8292, 0.8292, 3.185), (0.975, 0.6515, 3.185), (1.083, 0.4488, 3.185), (1.15, 0.2288, 3.185), (1.173, 1.608e-09, 3.185), (1.15, -0.2288, 3.185), (1.083, -0.4488, 3.185), (0.975, -0.6515, 3.185), (0.8292, -0.8292, 3.185), (0.6515, -0.975, 3.185), (0.4488, -1.083, 3.185), (0.2288, -1.15, 3.185), (2.573e-09, -1.173, 3.185), (-0.2288, -1.15, 3.185), (-0.4488, -1.083, 3.185), (-0.6515, -0.975, 3.185), (-0.8292, -0.8292, 3.185), (-0.975, -0.6515, 3.185), (-1.083, -0.4488, 3.185), (-1.15, -0.2288, 3.185), (-1.173, 1.608e-09, 3.185), (-1.15, 0.2288, 3.185), (-1.083, 0.4488, 3.185), (-0.975, 0.6515, 3.185), (-0.8292, 0.8292, 3.185), (-0.6515, 0.975, 3.185), (-0.4488, 1.083, 3.185), (-0.2288, 1.15, 3.185), (0.1811, 0.9105, 3.327), (-1.121e-08, 0.9283, 3.327), (0.3552, 0.8576, 3.327), (0.5157, 0.7719, 3.327), (0.6564, 0.6564, 3.327), (0.7719, 0.5157, 3.327), (0.8576, 0.3552, 3.327), (0.9105, 0.1811, 3.327), (0.9283, 1.608e-09, 3.327), (0.9105, -0.1811, 3.327), (0.8576, -0.3552, 3.327), (0.7719, -0.5157, 3.327), (0.6564, -0.6564, 3.327), (0.5157, -0.7719, 3.327), (0.3552, -0.8576, 3.327), (0.1811, -0.9105, 3.327), (-1.121e-08, -0.9283, 3.327), (-0.1811, -0.9105, 3.327), (-0.3552, -0.8576, 3.327), (-0.5157, -0.7719, 3.327), (-0.6564, -0.6564, 3.327), (-0.7719, -0.5157, 3.327), (-0.8576, -0.3552, 3.327), (-0.9105, -0.1811, 3.327), (-0.9283, 1.608e-09, 3.327), (-0.9105, 0.1811, 3.327), (-0.8576, 0.3552, 3.327), (-0.7719, 0.5157, 3.327), (-0.6564, 0.6564, 3.327), (-0.5157, 0.7719, 3.327), (-0.3552, 0.8576, 3.327), (-0.1811, 0.9105, 3.327), (0.2288, 1.15, 3.327), (-1.121e-08, 1.173, 3.327), (0.4488, 1.083, 3.327), (0.6515, 0.975, 3.327), (0.8292, 0.8292, 3.327), (0.975, 0.6515, 3.327), (1.083, 0.4488, 3.327), (1.15, 0.2288, 3.327), (1.173, 1.608e-09, 3.327), (1.15, -0.2288, 3.327), (1.083, -0.4488, 3.327), (0.975, -0.6515, 3.327), (0.8292, -0.8292, 3.327), (0.6515, -0.975, 3.327), (0.4488, -1.083, 3.327), (0.2288, -1.15, 3.327), (-1.121e-08, -1.173, 3.327), (-0.2288, -1.15, 3.327), (-0.4488, -1.083, 3.327), (-0.6515, -0.975, 3.327), (-0.8292, -0.8292, 3.327), (-0.975, -0.6515, 3.327), (-1.083, -0.4488, 3.327), (-1.15, -0.2288, 3.327), (-1.173, 1.608e-09, 3.327), (-1.15, 0.2288, 3.327), (-1.083, 0.4488, 3.327), (-0.975, 0.6515, 3.327), (-0.8292, 0.8292, 3.327), (-0.6515, 0.975, 3.327), (-0.4488, 1.083, 3.327), (-0.2288, 1.15, 3.327), (0.1811, 0.9105, 3.144), (-6.6e-08, 0.9283, 3.144), (0.3552, 0.8576, 3.144), (0.5157, 0.7719, 3.144), (0.6564, 0.6564, 3.144), (0.7719, 0.5157, 3.144), (0.8576, 0.3552, 3.144), (0.9105, 0.1811, 3.144), (0.9283, 1.608e-09, 3.144), (0.9105, -0.1811, 3.144), (0.8576, -0.3552, 3.144), (0.7719, -0.5157, 3.144), (0.6564, -0.6564, 3.144), (0.5157, -0.7719, 3.144), (0.3552, -0.8576, 3.144), (0.1811, -0.9105, 3.144), (-6.6e-08, -0.9283, 3.144), (-0.1811, -0.9105, 3.144), (-0.3552, -0.8576, 3.144), (-0.5157, -0.7719, 3.144), (-0.6564, -0.6564, 3.144), (-0.7719, -0.5157, 3.144), (-0.8576, -0.3552, 3.144), (-0.9105, -0.1811, 3.144), (-0.9283, 1.608e-09, 3.144), (-0.9105, 0.1811, 3.144), (-0.8576, 0.3552, 3.144), (-0.7719, 0.5157, 3.144), (-0.6564, 0.6564, 3.144), (-0.5157, 0.7719, 3.144), (-0.3552, 0.8576, 3.144), (-0.1811, 0.9105, 3.144), (-0.6759, -0.7253, 3.144), (-0.7987, -0.5757, 3.144)], [], [(18, 17, 49, 50), (53, 52, 116, 117), (5, 4, 36, 37), (1, 31, 63, 33), (19, 18, 50, 51), (6, 5, 37, 38), (20, 19, 51, 52), (7, 6, 38, 39), (21, 20, 52, 53), (8, 7, 39, 40), (22, 21, 53, 54), (9, 8, 40, 41), (23, 22, 54, 55), (10, 9, 41, 42), (24, 23, 55, 56), (11, 10, 42, 43), (25, 24, 56, 57), (12, 11, 43, 44), (26, 25, 57, 58), (13, 12, 44, 45), (27, 26, 58, 59), (14, 13, 45, 46), (0, 1, 33, 32), (28, 27, 59, 60), (15, 14, 46, 47), (2, 0, 32, 34), (29, 28, 60, 61), (16, 15, 47, 48), (3, 2, 34, 35), (30, 29, 61, 62), (17, 16, 48, 49), (4, 3, 35, 36), (31, 30, 62, 63), (85, 84, 148, 149), (40, 39, 103, 104), (54, 53, 117, 118), (41, 40, 104, 105), (55, 54, 118, 119), (42, 41, 105, 106), (56, 55, 119, 120), (43, 42, 106, 107), (57, 56, 120, 121), (44, 43, 107, 108), (58, 57, 121, 122), (45, 44, 108, 109), (59, 58, 122, 123), (46, 45, 109, 110), (32, 33, 97, 96), (60, 59, 123, 124), (47, 46, 110, 111), (34, 32, 96, 98), (61, 60, 124, 125), (48, 47, 111, 112), (35, 34, 98, 99), (62, 61, 125, 126), (49, 48, 112, 113), (36, 35, 99, 100), (63, 62, 126, 127), (50, 49, 113, 114), (37, 36, 100, 101), (33, 63, 127, 97), (51, 50, 114, 115), (38, 37, 101, 102), (52, 51, 115, 116), (39, 38, 102, 103), (65, 64, 96, 97), (64, 66, 98, 96), (66, 67, 99, 98), (67, 68, 100, 99), (68, 69, 101, 100), (69, 70, 102, 101), (70, 71, 103, 102), (71, 72, 104, 103), (72, 73, 105, 104), (73, 74, 106, 105), (74, 75, 107, 106), (75, 76, 108, 107), (76, 77, 109, 108), (77, 78, 110, 109), (78, 79, 111, 110), (79, 80, 112, 111), (80, 81, 113, 112), (81, 82, 114, 113), (82, 83, 115, 114), (83, 84, 116, 115), (84, 85, 117, 116), (85, 86, 118, 117), (86, 87, 119, 118), (87, 88, 120, 119), (88, 89, 121, 120), (89, 90, 122, 121), (90, 91, 123, 122), (91, 92, 124, 123), (92, 93, 125, 124), (93, 94, 126, 125), (94, 95, 127, 126), (95, 65, 97, 127), (72, 71, 135, 136), (86, 85, 149, 150), (73, 72, 136, 137), (87, 86, 150, 151), (74, 73, 137, 138), (88, 87, 151, 152), (75, 74, 138, 139), (89, 88, 152, 153), (76, 75, 139, 140), (90, 89, 153, 154), (77, 76, 140, 141), (91, 90, 154, 155), (78, 77, 141, 142), (64, 65, 129, 128), (92, 91, 155, 156), (79, 78, 142, 143), (66, 64, 128, 130), (93, 92, 156, 157), (80, 79, 143, 144), (67, 66, 130, 131), (94, 93, 157, 158), (81, 80, 144, 145), (68, 67, 131, 132), (95, 94, 158, 159), (82, 81, 145, 146), (69, 68, 132, 133), (65, 95, 159, 129), (83, 82, 146, 147), (70, 69, 133, 134), (84, 83, 147, 148), (71, 70, 134, 135), (149, 148, 160, 161)])
me_cylinder_004.polygons.foreach_set('use_smooth', [True] * 129)
_uv = me_cylinder_004.uv_layers.new(name='UVMap')
_uv.uv.foreach_set('vector', [0.4375, 1.0, 0.4688, 1.0, 0.4688, 1.0, 0.4375, 1.0, 0.3438, 1.0, 0.375, 1.0, 0.375, 1.0, 0.3438, 1.0, 0.8438, 1.0, 0.875, 1.0, 0.875, 1.0, 0.8438, 1.0, 0.0, 1.0, 0.03125, 1.0, 0.03125, 1.0, 0.0, 1.0, 0.4062, 1.0, 0.4375, 1.0, 0.4375, 1.0, 0.4062, 1.0, 0.8125, 1.0, 0.8438, 1.0, 0.8438, 1.0, 0.8125, 1.0, 0.375, 1.0, 0.4062, 1.0, 0.4062, 1.0, 0.375, 1.0, 0.7812, 1.0, 0.8125, 1.0, 0.8125, 1.0, 0.7812, 1.0, 0.3438, 1.0, 0.375, 1.0, 0.375, 1.0, 0.3438, 1.0, 0.75, 1.0, 0.7812, 1.0, 0.7812, 1.0, 0.75, 1.0, 0.3125, 1.0, 0.3438, 1.0, 0.3438, 1.0, 0.3125, 1.0, 0.7188, 1.0, 0.75, 1.0, 0.75, 1.0, 0.7188, 1.0, 0.2812, 1.0, 0.3125, 1.0, 0.3125, 1.0, 0.2812, 1.0, 0.6875, 1.0, 0.7188, 1.0, 0.7188, 1.0, 0.6875, 1.0, 0.25, 1.0, 0.2812, 1.0, 0.2812, 1.0, 0.25, 1.0, 0.6562, 1.0, 0.6875, 1.0, 0.6875, 1.0, 0.6562, 1.0, 0.2188, 1.0, 0.25, 1.0, 0.25, 1.0, 0.2188, 1.0, 0.625, 1.0, 0.6562, 1.0, 0.6562, 1.0, 0.625, 1.0, 0.1875, 1.0, 0.2188, 1.0, 0.2188, 1.0, 0.1875, 1.0, 0.5938, 1.0, 0.625, 1.0, 0.625, 1.0, 0.5938, 1.0, 0.1562, 1.0, 0.1875, 1.0, 0.1875, 1.0, 0.1562, 1.0, 0.5625, 1.0, 0.5938, 1.0, 0.5938, 1.0, 0.5625, 1.0, 0.9688, 1.0, 1.0, 1.0, 1.0, 1.0, 0.9688, 1.0, 0.125, 1.0, 0.1562, 1.0, 0.1562, 1.0, 0.125, 1.0, 0.5312, 1.0, 0.5625, 1.0, 0.5625, 1.0, 0.5312, 1.0, 0.9375, 1.0, 0.9688, 1.0, 0.9688, 1.0, 0.9375, 1.0, 0.09375, 1.0, 0.125, 1.0, 0.125, 1.0, 0.09375, 1.0, 0.5, 1.0, 0.5312, 1.0, 0.5312, 1.0, 0.5, 1.0, 0.9062, 1.0, 0.9375, 1.0, 0.9375, 1.0, 0.9062, 1.0, 0.0625, 1.0, 0.09375, 1.0, 0.09375, 1.0, 0.0625, 1.0, 0.4688, 1.0, 0.5, 1.0, 0.5, 1.0, 0.4688, 1.0, 0.875, 1.0, 0.9062, 1.0, 0.9062, 1.0, 0.875, 1.0, 0.03125, 1.0, 0.0625, 1.0, 0.0625, 1.0, 0.03125, 1.0, 0.09203, 0.1444, 0.1157, 0.1157, 0.1157, 0.1157, 0.09203, 0.1444, 0.75, 1.0, 0.7812, 1.0, 0.7812, 1.0, 0.75, 1.0, 0.3125, 1.0, 0.3438, 1.0, 0.3438, 1.0, 0.3125, 1.0, 0.7188, 1.0, 0.75, 1.0, 0.75, 1.0, 0.7188, 1.0, 0.2812, 1.0, 0.3125, 1.0, 0.3125, 1.0, 0.2812, 1.0, 0.6875, 1.0, 0.7188, 1.0, 0.7188, 1.0, 0.6875, 1.0, 0.25, 1.0, 0.2812, 1.0, 0.2812, 1.0, 0.25, 1.0, 0.6562, 1.0, 0.6875, 1.0, 0.6875, 1.0, 0.6562, 1.0, 0.2188, 1.0, 0.25, 1.0, 0.25, 1.0, 0.2188, 1.0, 0.625, 1.0, 0.6562, 1.0, 0.6562, 1.0, 0.625, 1.0, 0.1875, 1.0, 0.2188, 1.0, 0.2188, 1.0, 0.1875, 1.0, 0.5938, 1.0, 0.625, 1.0, 0.625, 1.0, 0.5938, 1.0, 0.1562, 1.0, 0.1875, 1.0, 0.1875, 1.0, 0.1562, 1.0, 0.5625, 1.0, 0.5938, 1.0, 0.5938, 1.0, 0.5625, 1.0, 0.9688, 1.0, 1.0, 1.0, 1.0, 1.0, 0.9688, 1.0, 0.125, 1.0, 0.1562, 1.0, 0.1562, 1.0, 0.125, 1.0, 0.5312, 1.0, 0.5625, 1.0, 0.5625, 1.0, 0.5312, 1.0, 0.9375, 1.0, 0.9688, 1.0, 0.9688, 1.0, 0.9375, 1.0, 0.09375, 1.0, 0.125, 1.0, 0.125, 1.0, 0.09375, 1.0, 0.5, 1.0, 0.5312, 1.0, 0.5312, 1.0, 0.5, 1.0, 0.9062, 1.0, 0.9375, 1.0, 0.9375, 1.0, 0.9062, 1.0, 0.0625, 1.0, 0.09375, 1.0, 0.09375, 1.0, 0.0625, 1.0, 0.4688, 1.0, 0.5, 1.0, 0.5, 1.0, 0.4688, 1.0, 0.875, 1.0, 0.9062, 1.0, 0.9062, 1.0, 0.875, 1.0, 0.03125, 1.0, 0.0625, 1.0, 0.0625, 1.0, 0.03125, 1.0, 0.4375, 1.0, 0.4688, 1.0, 0.4688, 1.0, 0.4375, 1.0, 0.8438, 1.0, 0.875, 1.0, 0.875, 1.0, 0.8438, 1.0, 0.0, 1.0, 0.03125, 1.0, 0.03125, 1.0, 0.0, 1.0, 0.4062, 1.0, 0.4375, 1.0, 0.4375, 1.0, 0.4062, 1.0, 0.8125, 1.0, 0.8438, 1.0, 0.8438, 1.0, 0.8125, 1.0, 0.375, 1.0, 0.4062, 1.0, 0.4062, 1.0, 0.375, 1.0, 0.7812, 1.0, 0.8125, 1.0, 0.8125, 1.0, 0.7812, 1.0, 0.25, 0.44, 0.2871, 0.4363, 0.2968, 0.4854, 0.25, 0.49, 0.2871, 0.4363, 0.3227, 0.4255, 0.3418, 0.4717, 0.2968, 0.4854, 0.3227, 0.4255, 0.3556, 0.408, 0.3833, 0.4496, 0.3418, 0.4717, 0.3556, 0.408, 0.3843, 0.3843, 0.4197, 0.4197, 0.3833, 0.4496, 0.3843, 0.3843, 0.408, 0.3556, 0.4496, 0.3833, 0.4197, 0.4197, 0.408, 0.3556, 0.4255, 0.3227, 0.4717, 0.3418, 0.4496, 0.3833, 0.4255, 0.3227, 0.4363, 0.2871, 0.4854, 0.2968, 0.4717, 0.3418, 0.4363, 0.2871, 0.44, 0.25, 0.49, 0.25, 0.4854, 0.2968, 0.44, 0.25, 0.4363, 0.2129, 0.4854, 0.2032, 0.49, 0.25, 0.4363, 0.2129, 0.4255, 0.1773, 0.4717, 0.1582, 0.4854, 0.2032, 0.4255, 0.1773, 0.408, 0.1444, 0.4496, 0.1167, 0.4717, 0.1582, 0.408, 0.1444, 0.3843, 0.1157, 0.4197, 0.08029, 0.4496, 0.1167, 0.3843, 0.1157, 0.3556, 0.09203, 0.3833, 0.05045, 0.4197, 0.08029, 0.3556, 0.09203, 0.3227, 0.07448, 0.3418, 0.02827, 0.3833, 0.05045, 0.3227, 0.07448, 0.2871, 0.06366, 0.2968, 0.01461, 0.3418, 0.02827, 0.2871, 0.06366, 0.25, 0.06001, 0.25, 0.01, 0.2968, 0.01461, 0.25, 0.06001, 0.2129, 0.06366, 0.2032, 0.01461, 0.25, 0.01, 0.2129, 0.06366, 0.1773, 0.07448, 0.1582, 0.02827, 0.2032, 0.01461, 0.1773, 0.07448, 0.1444, 0.09203, 0.1167, 0.05045, 0.1582, 0.02827, 0.1444, 0.09203, 0.1157, 0.1157, 0.08029, 0.08029, 0.1167, 0.05045, 0.1157, 0.1157, 0.09203, 0.1444, 0.05045, 0.1167, 0.08029, 0.08029, 0.09203, 0.1444, 0.07448, 0.1773, 0.02827, 0.1582, 0.05045, 0.1167, 0.07448, 0.1773, 0.06366, 0.2129, 0.01461, 0.2032, 0.02827, 0.1582, 0.06366, 0.2129, 0.06001, 0.25, 0.01, 0.25, 0.01461, 0.2032, 0.06001, 0.25, 0.06366, 0.2871, 0.01461, 0.2968, 0.01, 0.25, 0.06366, 0.2871, 0.07448, 0.3227, 0.02827, 0.3418, 0.01461, 0.2968, 0.07448, 0.3227, 0.09203, 0.3556, 0.05045, 0.3833, 0.02827, 0.3418, 0.09203, 0.3556, 0.1157, 0.3843, 0.08029, 0.4197, 0.05045, 0.3833, 0.1157, 0.3843, 0.1444, 0.408, 0.1167, 0.4496, 0.08029, 0.4197, 0.1444, 0.408, 0.1773, 0.4255, 0.1582, 0.4717, 0.1167, 0.4496, 0.1773, 0.4255, 0.2129, 0.4363, 0.2032, 0.4854, 0.1582, 0.4717, 0.2129, 0.4363, 0.25, 0.44, 0.25, 0.49, 0.2032, 0.4854, 0.44, 0.25, 0.4363, 0.2871, 0.4363, 0.2871, 0.44, 0.25, 0.07448, 0.1773, 0.09203, 0.1444, 0.09203, 0.1444, 0.07448, 0.1773, 0.4363, 0.2129, 0.44, 0.25, 0.44, 0.25, 0.4363, 0.2129, 0.06366, 0.2129, 0.07448, 0.1773, 0.07448, 0.1773, 0.06366, 0.2129, 0.4255, 0.1773, 0.4363, 0.2129, 0.4363, 0.2129, 0.4255, 0.1773, 0.06001, 0.25, 0.06366, 0.2129, 0.06366, 0.2129, 0.06001, 0.25, 0.408, 0.1444, 0.4255, 0.1773, 0.4255, 0.1773, 0.408, 0.1444, 0.06366, 0.2871, 0.06001, 0.25, 0.06001, 0.25, 0.06366, 0.2871, 0.3843, 0.1157, 0.408, 0.1444, 0.408, 0.1444, 0.3843, 0.1157, 0.07448, 0.3227, 0.06366, 0.2871, 0.06366, 0.2871, 0.07448, 0.3227, 0.3556, 0.09203, 0.3843, 0.1157, 0.3843, 0.1157, 0.3556, 0.09203, 0.09203, 0.3556, 0.07448, 0.3227, 0.07448, 0.3227, 0.09203, 0.3556, 0.3227, 0.07448, 0.3556, 0.09203, 0.3556, 0.09203, 0.3227, 0.07448, 0.2871, 0.4363, 0.25, 0.44, 0.25, 0.44, 0.2871, 0.4363, 0.1157, 0.3843, 0.09203, 0.3556, 0.09203, 0.3556, 0.1157, 0.3843, 0.2871, 0.06366, 0.3227, 0.07448, 0.3227, 0.07448, 0.2871, 0.06366, 0.3227, 0.4255, 0.2871, 0.4363, 0.2871, 0.4363, 0.3227, 0.4255, 0.1444, 0.408, 0.1157, 0.3843, 0.1157, 0.3843, 0.1444, 0.408, 0.25, 0.06001, 0.2871, 0.06366, 0.2871, 0.06366, 0.25, 0.06001, 0.3556, 0.408, 0.3227, 0.4255, 0.3227, 0.4255, 0.3556, 0.408, 0.1773, 0.4255, 0.1444, 0.408, 0.1444, 0.408, 0.1773, 0.4255, 0.2129, 0.06366, 0.25, 0.06001, 0.25, 0.06001, 0.2129, 0.06366, 0.3843, 0.3843, 0.3556, 0.408, 0.3556, 0.408, 0.3843, 0.3843, 0.2129, 0.4363, 0.1773, 0.4255, 0.1773, 0.4255, 0.2129, 0.4363, 0.1773, 0.07448, 0.2129, 0.06366, 0.2129, 0.06366, 0.1773, 0.07448, 0.408, 0.3556, 0.3843, 0.3843, 0.3843, 0.3843, 0.408, 0.3556, 0.25, 0.44, 0.2129, 0.4363, 0.2129, 0.4363, 0.25, 0.44, 0.1444, 0.09203, 0.1773, 0.07448, 0.1773, 0.07448, 0.1444, 0.09203, 0.4255, 0.3227, 0.408, 0.3556, 0.408, 0.3556, 0.4255, 0.3227, 0.1157, 0.1157, 0.1444, 0.09203, 0.1444, 0.09203, 0.1157, 0.1157, 0.4363, 0.2871, 0.4255, 0.3227, 0.4255, 0.3227, 0.4363, 0.2871, 0.09203, 0.1444, 0.1157, 0.1157, 0.1157, 0.1157, 0.09203, 0.1444])
me_cylinder_004.materials.append(mat_material)
me_cylinder_004.update()

# ---- objects
ob_light = bpy.data.objects.new('Light', light_light)
ob_camera = bpy.data.objects.new('Camera', cam_camera)
ob_cylinder = bpy.data.objects.new('Cylinder', me_cylinder_003)
ob_cylinder_001 = bpy.data.objects.new('Cylinder.001', me_cylinder_004)

# ---- transforms, parenting, visibility, modifiers, constraints
ob_light.location = (4.076, 1.005, 5.904)
ob_light.rotation_euler = (0.6503, 0.05522, 1.866)
ob_light.lock_rotations_4d = False
ob_light.empty_display_type = 'ARROWS'
ob_light.color = (0.0, 0.0, 0.0, 0.0)
ob_light.lineart.crease_threshold = 0.0
ob_camera.location = (7.359, -6.926, 4.958)
ob_camera.rotation_euler = (1.109, 0.0, 0.8149)
ob_camera.lock_rotations_4d = False
ob_camera.empty_display_type = 'ARROWS'
ob_camera.color = (0.0, 0.0, 0.0, 0.0)
ob_camera.display_type = 'WIRE'
ob_camera.lineart.crease_threshold = 0.0
ob_cylinder.location = (0.0, 0.0, 1.0)
ob_cylinder.scale = (1.0, 1.0, 0.7286)
ob_cylinder_001.location = (0.0, 0.0, 0.09385)

# ---- collection membership
col_collection.objects.link(ob_light)
col_collection.objects.link(ob_camera)
col_collection.objects.link(ob_cylinder)
col_collection.objects.link(ob_cylinder_001)

# ---- scene / render settings (as saved in the file)
scene.camera = ob_camera
scene.frame_start = 1; scene.frame_end = 250; scene.frame_set(1)
scene.render.engine = 'BLENDER_EEVEE_NEXT'
scene.cycles.sampling_pattern = 'TABULATED_SOBOL'
scene.cycles.use_light_tree = False
scene.view_settings.view_transform = 'Filmic'
bpy.context.view_layer.update()
